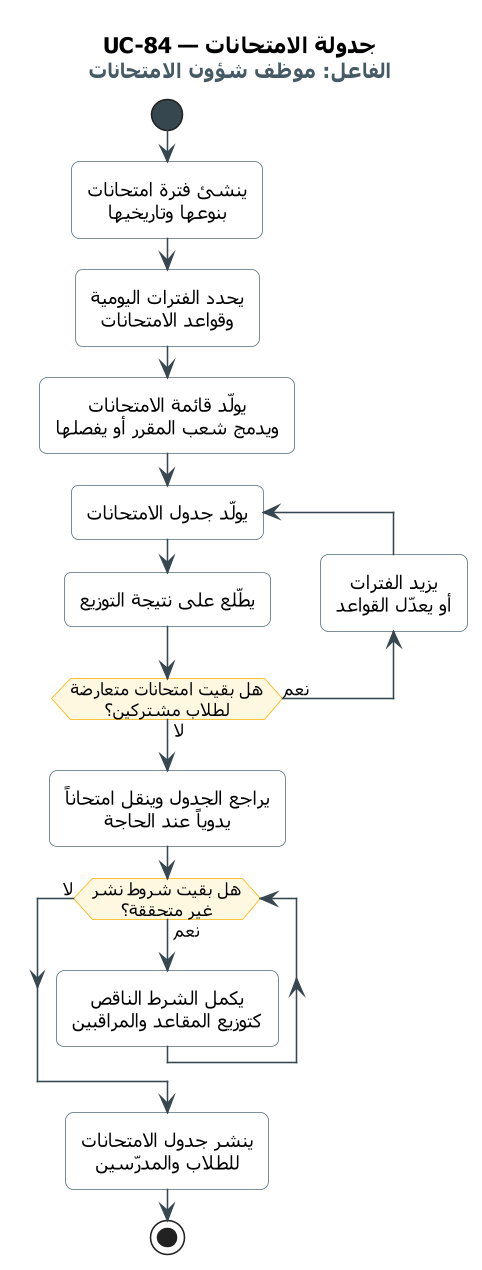

The diagram above was rendered by PlantUML. Its source (embedded in the PNG):
@startuml UC-84
skinparam dpi 150
' ===== النمط الموحّد =====
skinparam defaultFontName Tahoma
skinparam shadowing false
skinparam roundcorner 10
skinparam defaultTextAlignment center
skinparam ArrowColor #37474F
skinparam ActivityBackgroundColor #FFFFFF
skinparam ActivityBorderColor #546E7A
skinparam ActivityDiamondBackgroundColor #FFF8E1
skinparam ActivityDiamondBorderColor #FFB300
skinparam ActivityStartColor #37474F
skinparam ActivityEndColor #37474F
skinparam SwimlaneBorderColor #90A4AE
skinparam SwimlaneTitleFontSize 14
skinparam SwimlaneTitleFontStyle bold
' ===== المخطط =====
title UC-84 — جدولة الامتحانات\n<size:13><color:#455A64>الفاعل: موظف شؤون الامتحانات</color></size>

start
:ينشئ فترة امتحانات
بنوعها وتاريخيها;
:يحدد الفترات اليومية
وقواعد الامتحانات;
:يولّد قائمة الامتحانات
ويدمج شعب المقرر أو يفصلها;
repeat :يولّد جدول الامتحانات;
  :يطّلع على نتيجة التوزيع;
  backward :يزيد الفترات
  أو يعدّل القواعد;
repeat while (هل بقيت امتحانات متعارضة\nلطلاب مشتركين؟) is (نعم) not (لا)
:يراجع الجدول وينقل امتحاناً
يدوياً عند الحاجة;
while (هل بقيت شروط نشر\nغير متحققة؟) is (نعم)
  :يكمل الشرط الناقص
  كتوزيع المقاعد والمراقبين;
endwhile (لا)
:ينشر جدول الامتحانات
للطلاب والمدرّسين;
stop
@enduml